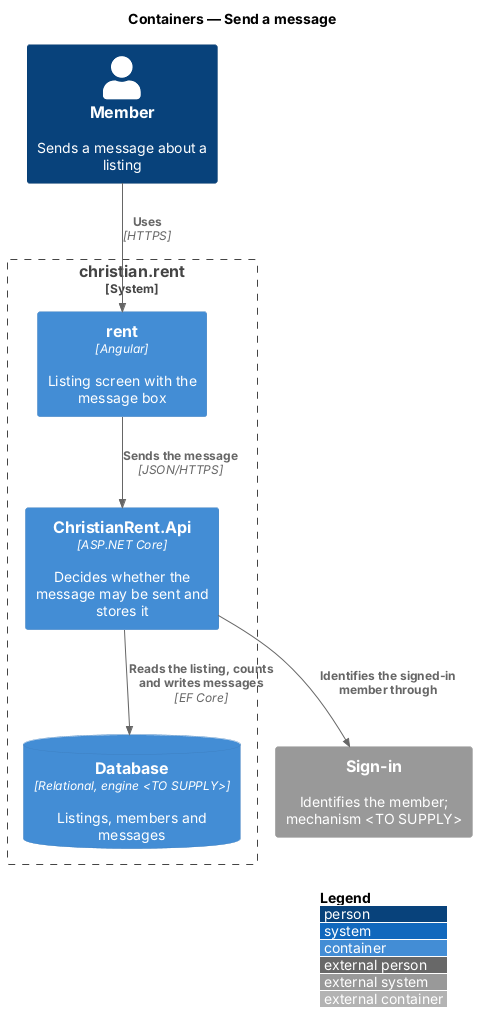

The diagram above was rendered by PlantUML. Its source (embedded in the PNG):
@startuml
!include <C4/C4_Container>
LAYOUT_WITH_LEGEND()
title Containers — Send a message

Person(sender, "Member", "Sends a message about a listing")
System_Ext(signin, "Sign-in", "Identifies the member; mechanism <TO SUPPLY>")
System_Boundary(cr, "christian.rent") {
  Container(rent, "rent", "Angular", "Listing screen with the message box")
  Container(api, "ChristianRent.Api", "ASP.NET Core", "Decides whether the message may be sent and stores it")
  ContainerDb(db, "Database", "Relational, engine <TO SUPPLY>", "Listings, members and messages")
}
Rel(sender, rent, "Uses", "HTTPS")
Rel(rent, api, "Sends the message", "JSON/HTTPS")
Rel(api, db, "Reads the listing, counts and writes messages", "EF Core")
Rel(api, signin, "Identifies the signed-in member through")
@enduml